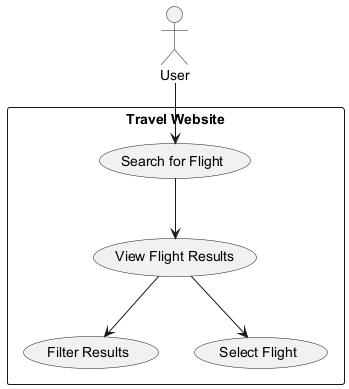

The diagram above was rendered by PlantUML. Its source (embedded in the PNG):
@startuml
actor User
rectangle "Travel Website" {
    usecase "Search for Flight" as UC1
    usecase "View Flight Results" as UC2
    usecase "Filter Results" as UC3
    usecase "Select Flight" as UC4
}

User --> UC1
UC1 --> UC2
UC2 --> UC3
UC2 --> UC4
@enduml